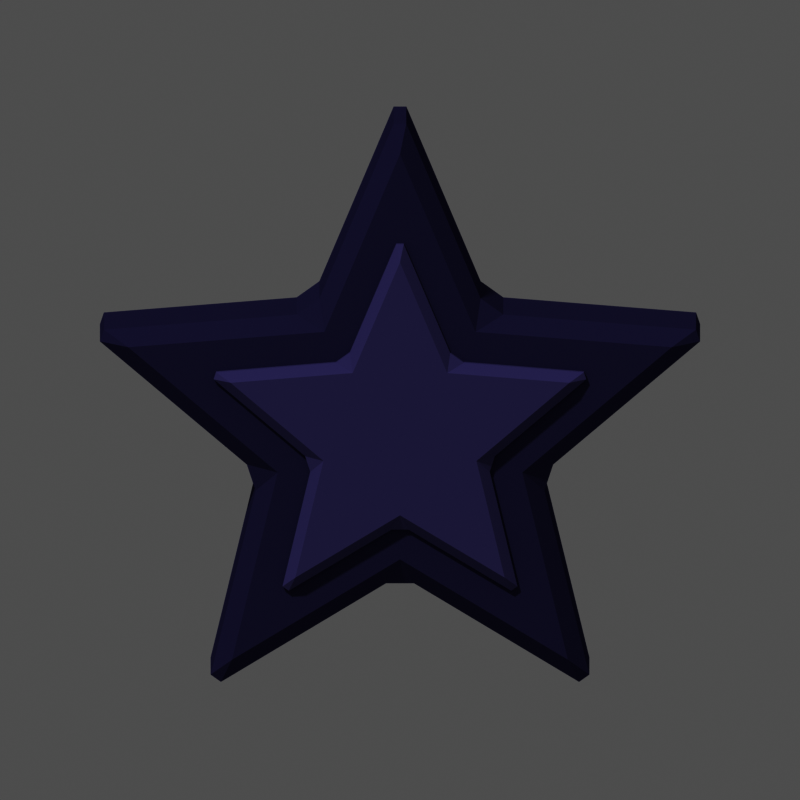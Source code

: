 # Source: ui_star_off.blend  (saved by Blender 5.3.31; exported with 4.5.12 LTS)
import bpy
from mathutils import Matrix  # noqa: F401  (used for matrix-valued properties, if any)

bpy.ops.wm.read_factory_settings(use_empty=True)
scene = bpy.context.scene
scene.name = 'Scene'

# ---- materials (node trees are filled in below, after node groups)
mat_m_4a4670 = bpy.data.materials.new('m_4a4670')
mat_m_4a4670.diffuse_color = (0.06848, 0.06125, 0.162, 1.0)
mat_m_6a6496 = bpy.data.materials.new('m_6a6496')
mat_m_6a6496.diffuse_color = (0.1441, 0.1274, 0.305, 1.0)

# ---- material node trees
mat_m_4a4670.use_nodes = True; mat_m_4a4670.node_tree.nodes.clear()
_N = mat_m_4a4670.node_tree.nodes; _L = mat_m_4a4670.node_tree.links
n0 = _N.new('ShaderNodeOutputMaterial'); n0.name = 'Material Output'; n0.location = (0, 0)
n1 = _N.new('ShaderNodeBsdfPrincipled'); n1.name = 'Principled BSDF'; n1.location = (0, 0)
n1.inputs[0].default_value = (0.06848, 0.06125, 0.162, 1.0)
n1.inputs[2].default_value = 1.0
n1.inputs[10].default_value = 0.005
n1.inputs[13].default_value = 0.0
_L.new(n1.outputs[0], n0.inputs[0])
n0.is_active_output = True
mat_m_6a6496.use_nodes = True; mat_m_6a6496.node_tree.nodes.clear()
_N = mat_m_6a6496.node_tree.nodes; _L = mat_m_6a6496.node_tree.links
n0 = _N.new('ShaderNodeOutputMaterial'); n0.name = 'Material Output'; n0.location = (0, 0)
n1 = _N.new('ShaderNodeBsdfPrincipled'); n1.name = 'Principled BSDF'; n1.location = (0, 0)
n1.inputs[0].default_value = (0.1441, 0.1274, 0.305, 1.0)
n1.inputs[2].default_value = 1.0
n1.inputs[10].default_value = 0.005
n1.inputs[13].default_value = 0.0
_L.new(n1.outputs[0], n0.inputs[0])
n0.is_active_output = True

# ---- world
world_px_world = bpy.data.worlds.new('px_world'); scene.world = world_px_world
world_px_world.use_nodes = True; world_px_world.node_tree.nodes.clear()
_N = world_px_world.node_tree.nodes; _L = world_px_world.node_tree.links
n0 = _N.new('ShaderNodeBackground'); n0.name = 'Background'; n0.location = (-200, 100)
n0.inputs[0].default_value = (1.0, 1.0, 1.0, 1.0)
n0.inputs[1].default_value = 0.3
n1 = _N.new('ShaderNodeOutputWorld'); n1.name = 'World Output'; n1.location = (200, 100)
_L.new(n0.outputs[0], n1.inputs[0])
n1.is_active_output = True

# ---- cameras
cam_camera = bpy.data.cameras.new('Camera')
cam_camera.type = 'ORTHO'
cam_camera.clip_end = 200.0
cam_camera.ortho_scale = 2.435

# ---- lights
light_sun_001 = bpy.data.lights.new('Sun.001', 'SUN')
light_sun_001.angle = 0.05236
light_sun_001.energy = 2.3

# ---- meshes
me_poly = bpy.data.meshes.new('poly')
me_poly.from_pydata([(6.123e-17, -0.175, 1.0), (-0.2645, -0.175, 0.3641), (-0.9511, -0.175, 0.309), (-0.428, -0.175, -0.1391), (-0.5878, -0.175, -0.809), (-8.266e-17, -0.175, -0.45), (0.5878, -0.175, -0.809), (0.428, -0.175, -0.1391), (0.9511, -0.175, 0.309), (0.2645, -0.175, 0.3641), (6.123e-17, 0.175, 1.0), (-0.2645, 0.175, 0.3641), (-0.9511, 0.175, 0.309), (-0.428, 0.175, -0.1391), (-0.5878, 0.175, -0.809), (-8.266e-17, 0.175, -0.45), (0.5878, 0.175, -0.809), (0.428, 0.175, -0.1391), (0.9511, 0.175, 0.309), (0.2645, 0.175, 0.3641)], [], [(9, 0, 1, 2, 3, 4, 5, 6, 7, 8), (10, 19, 18, 17, 16, 15, 14, 13, 12, 11), (0, 10, 11, 1), (1, 11, 12, 2), (2, 12, 13, 3), (3, 13, 14, 4), (4, 14, 15, 5), (5, 15, 16, 6), (6, 16, 17, 7), (7, 17, 18, 8), (8, 18, 19, 9), (9, 19, 10, 0)])
me_poly.materials.append(mat_m_4a4670)
me_poly.update()
me_poly_001 = bpy.data.meshes.new('poly.001')
me_poly_001.from_pydata([(3.796e-17, -0.2, 0.62), (-0.1646, -0.2, 0.2265), (-0.5897, -0.2, 0.1916), (-0.2663, -0.2, -0.08652), (-0.3644, -0.2, -0.5016), (-5.144e-17, -0.2, -0.28), (0.3644, -0.2, -0.5016), (0.2663, -0.2, -0.08652), (0.5897, -0.2, 0.1916), (0.1646, -0.2, 0.2265), (3.796e-17, 0.2, 0.62), (-0.1646, 0.2, 0.2265), (-0.5897, 0.2, 0.1916), (-0.2663, 0.2, -0.08652), (-0.3644, 0.2, -0.5016), (-5.144e-17, 0.2, -0.28), (0.3644, 0.2, -0.5016), (0.2663, 0.2, -0.08652), (0.5897, 0.2, 0.1916), (0.1646, 0.2, 0.2265)], [], [(9, 0, 1, 2, 3, 4, 5, 6, 7, 8), (10, 19, 18, 17, 16, 15, 14, 13, 12, 11), (0, 10, 11, 1), (1, 11, 12, 2), (2, 12, 13, 3), (3, 13, 14, 4), (4, 14, 15, 5), (5, 15, 16, 6), (6, 16, 17, 7), (7, 17, 18, 8), (8, 18, 19, 9), (9, 19, 10, 0)])
me_poly_001.materials.append(mat_m_6a6496)
me_poly_001.update()

# ---- objects
ob_poly = bpy.data.objects.new('poly', me_poly)
ob_poly_001 = bpy.data.objects.new('poly.001', me_poly_001)
ob_camera = bpy.data.objects.new('Camera', cam_camera)
ob_sun = bpy.data.objects.new('Sun', light_sun_001)

# ---- transforms, parenting, visibility, modifiers, constraints
ob_poly.location = (0.0, 0.0, 0.0)
_m = ob_poly.modifiers.new('bevel', 'BEVEL')
_m.width = 0.05
_m.width_pct = 0.05
ob_poly_001.location = (0.0, -0.02, 0.0)
_m = ob_poly_001.modifiers.new('bevel', 'BEVEL')
_m.width = 0.03
_m.width_pct = 0.03
ob_camera.location = (0.0, -58.67, 12.56)
ob_camera.rotation_euler = (1.361, -0.0, 0.0)
ob_sun.location = (0.0, 0.0, 0.0)
ob_sun.rotation_euler = (0.7019, 1.423e-08, -0.6327)

# ---- collection membership
scene.collection.objects.link(ob_poly)
scene.collection.objects.link(ob_poly_001)
scene.collection.objects.link(ob_camera)
scene.collection.objects.link(ob_sun)

# ---- scene / render settings (as saved in the file)
scene.camera = ob_camera
scene.frame_start = 1; scene.frame_end = 250; scene.frame_set(1)
scene.render.engine = 'CYCLES'
scene.render.resolution_x = 128
scene.render.resolution_y = 128
scene.render.film_transparent = True
scene.render.bake_bias = 0.0
scene.render.bake_samples = 0
scene.render.compositor_device = 'GPU'
scene.cycles.use_denoising = False
scene.cycles.samples = 40
scene.cycles.seed = 1
scene.eevee.use_volume_custom_range = False
scene.eevee.fast_gi_thickness_near = 0.1
scene.eevee.fast_gi_thickness_far = 0.0
scene.eevee.ray_tracing_options.screen_trace_thickness = 0.1
scene.view_settings.view_transform = 'Raw'
bpy.context.view_layer.update()
